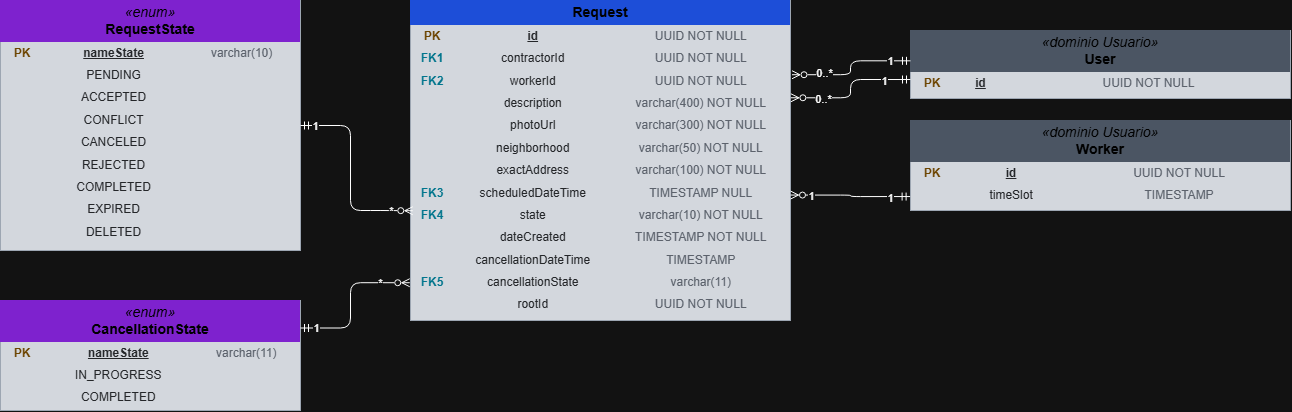

The diagram above was exported from draw.io. Its source (the exported page's mxGraphModel, read from the mxfile embedded in the PNG):
<mxGraphModel dx="1269" dy="1905" grid="1" gridSize="10" guides="1" tooltips="1" connect="1" arrows="1" fold="1" page="1" pageScale="1" pageWidth="827" pageHeight="1169" math="0" shadow="0">
  <root>
    <mxCell id="0" />
    <mxCell id="1" parent="0" />
    <mxCell id="RS" parent="1" style="html=1;whiteSpace=wrap;overflow=fill;verticalAlign=top;fillColor=#161b22;strokeColor=#4b5563;fontColor=#e5e7eb;" value="&lt;table width=&quot;100%&quot; cellpadding=&quot;4&quot; cellspacing=&quot;0&quot; style=&quot;color: rgb(229, 231, 235); font-size: 12px;&quot;&gt;&lt;tbody&gt;&lt;tr&gt;&lt;td colspan=&quot;3&quot; align=&quot;center&quot; bgcolor=&quot;#7e22ce&quot;&gt;&lt;font color=&quot;#fff&quot; style=&quot;font-size: 14px;&quot;&gt;&lt;i&gt;«enum»&lt;/i&gt;&lt;br&gt;&lt;b&gt;RequestState&lt;/b&gt;&lt;/font&gt;&lt;/td&gt;&lt;/tr&gt;&lt;tr&gt;&lt;td width=&quot;36&quot;&gt;&lt;font color=&quot;#facc15&quot;&gt;&lt;b&gt;PK&lt;/b&gt;&lt;/font&gt;&lt;/td&gt;&lt;td&gt;&lt;u&gt;&lt;b&gt;nameState&lt;/b&gt;&lt;/u&gt;&lt;/td&gt;&lt;td&gt;&lt;font color=&quot;#9ca3af&quot;&gt;varchar(10)&lt;/font&gt;&lt;/td&gt;&lt;/tr&gt;&lt;tr&gt;&lt;td width=&quot;36&quot;&gt;&lt;font color=&quot;#22d3ee&quot;&gt;&lt;b&gt;&lt;/b&gt;&lt;/font&gt;&lt;/td&gt;&lt;td&gt;PENDING&lt;/td&gt;&lt;td&gt;&lt;font color=&quot;#9ca3af&quot;&gt;&lt;/font&gt;&lt;/td&gt;&lt;/tr&gt;&lt;tr&gt;&lt;td width=&quot;36&quot;&gt;&lt;font color=&quot;#22d3ee&quot;&gt;&lt;b&gt;&lt;/b&gt;&lt;/font&gt;&lt;/td&gt;&lt;td&gt;ACCEPTED&lt;/td&gt;&lt;td&gt;&lt;font color=&quot;#9ca3af&quot;&gt;&lt;/font&gt;&lt;/td&gt;&lt;/tr&gt;&lt;tr&gt;&lt;td width=&quot;36&quot;&gt;&lt;font color=&quot;#22d3ee&quot;&gt;&lt;b&gt;&lt;/b&gt;&lt;/font&gt;&lt;/td&gt;&lt;td&gt;CONFLICT&lt;/td&gt;&lt;td&gt;&lt;font color=&quot;#9ca3af&quot;&gt;&lt;/font&gt;&lt;/td&gt;&lt;/tr&gt;&lt;tr&gt;&lt;td width=&quot;36&quot;&gt;&lt;font color=&quot;#22d3ee&quot;&gt;&lt;b&gt;&lt;/b&gt;&lt;/font&gt;&lt;/td&gt;&lt;td&gt;CANCELED&lt;/td&gt;&lt;td&gt;&lt;font color=&quot;#9ca3af&quot;&gt;&lt;/font&gt;&lt;/td&gt;&lt;/tr&gt;&lt;tr&gt;&lt;td width=&quot;36&quot;&gt;&lt;font color=&quot;#22d3ee&quot;&gt;&lt;b&gt;&lt;/b&gt;&lt;/font&gt;&lt;/td&gt;&lt;td&gt;REJECTED&lt;/td&gt;&lt;td&gt;&lt;font color=&quot;#9ca3af&quot;&gt;&lt;/font&gt;&lt;/td&gt;&lt;/tr&gt;&lt;tr&gt;&lt;td width=&quot;36&quot;&gt;&lt;font color=&quot;#22d3ee&quot;&gt;&lt;b&gt;&lt;/b&gt;&lt;/font&gt;&lt;/td&gt;&lt;td&gt;COMPLETED&lt;/td&gt;&lt;td&gt;&lt;font color=&quot;#9ca3af&quot;&gt;&lt;/font&gt;&lt;/td&gt;&lt;/tr&gt;&lt;tr&gt;&lt;td width=&quot;36&quot;&gt;&lt;font color=&quot;#22d3ee&quot;&gt;&lt;b&gt;&lt;/b&gt;&lt;/font&gt;&lt;/td&gt;&lt;td&gt;EXPIRED&lt;/td&gt;&lt;td&gt;&lt;font color=&quot;#9ca3af&quot;&gt;&lt;/font&gt;&lt;/td&gt;&lt;/tr&gt;&lt;tr&gt;&lt;td&gt;&lt;br&gt;&lt;/td&gt;&lt;td&gt;DELETED&lt;/td&gt;&lt;td&gt;&lt;br&gt;&lt;/td&gt;&lt;/tr&gt;&lt;/tbody&gt;&lt;/table&gt;" vertex="1">
      <mxGeometry height="250" width="300" x="370" y="-270" as="geometry" />
    </mxCell>
    <mxCell id="RQ" parent="1" style="html=1;whiteSpace=wrap;overflow=fill;verticalAlign=top;fillColor=#161b22;strokeColor=#4b5563;fontColor=#e5e7eb;" value="&lt;table width=&quot;100%&quot; cellpadding=&quot;4&quot; cellspacing=&quot;0&quot; style=&quot;color: rgb(229, 231, 235); font-size: 12px;&quot;&gt;&lt;tbody&gt;&lt;tr&gt;&lt;td colspan=&quot;3&quot; align=&quot;center&quot; bgcolor=&quot;#1d4ed8&quot;&gt;&lt;font color=&quot;#fff&quot; style=&quot;font-size: 14px;&quot;&gt;&lt;b&gt;Request&lt;/b&gt;&lt;/font&gt;&lt;/td&gt;&lt;/tr&gt;&lt;tr&gt;&lt;td width=&quot;36&quot;&gt;&lt;font color=&quot;#facc15&quot;&gt;&lt;b&gt;PK&lt;/b&gt;&lt;/font&gt;&lt;/td&gt;&lt;td&gt;&lt;u&gt;&lt;b&gt;id&lt;/b&gt;&lt;/u&gt;&lt;/td&gt;&lt;td&gt;&lt;font color=&quot;#9ca3af&quot;&gt;UUID NOT NULL&lt;/font&gt;&lt;/td&gt;&lt;/tr&gt;&lt;tr&gt;&lt;td width=&quot;36&quot;&gt;&lt;b style=&quot;color: rgb(34, 211, 238);&quot;&gt;FK1&lt;/b&gt;&lt;font color=&quot;#22d3ee&quot;&gt;&lt;b&gt;&lt;/b&gt;&lt;/font&gt;&lt;/td&gt;&lt;td&gt;contractorId&lt;/td&gt;&lt;td&gt;&lt;font color=&quot;#9ca3af&quot;&gt;UUID NOT NULL&lt;/font&gt;&lt;/td&gt;&lt;/tr&gt;&lt;tr&gt;&lt;td width=&quot;36&quot;&gt;&lt;b style=&quot;color: rgb(34, 211, 238);&quot;&gt;FK2&lt;/b&gt;&lt;/td&gt;&lt;td&gt;workerId&lt;/td&gt;&lt;td&gt;&lt;font color=&quot;#9ca3af&quot;&gt;UUID NOT NULL&lt;/font&gt;&lt;/td&gt;&lt;/tr&gt;&lt;tr&gt;&lt;td width=&quot;36&quot;&gt;&lt;br&gt;&lt;/td&gt;&lt;td&gt;description&lt;/td&gt;&lt;td&gt;&lt;font color=&quot;#9ca3af&quot;&gt;varchar(400) NOT NULL&lt;/font&gt;&lt;/td&gt;&lt;/tr&gt;&lt;tr&gt;&lt;td width=&quot;36&quot;&gt;&lt;font color=&quot;#22d3ee&quot;&gt;&lt;b&gt;&lt;/b&gt;&lt;/font&gt;&lt;/td&gt;&lt;td&gt;photoUrl&lt;/td&gt;&lt;td&gt;&lt;font color=&quot;#9ca3af&quot;&gt;varchar(300) NOT NULL&lt;/font&gt;&lt;/td&gt;&lt;/tr&gt;&lt;tr&gt;&lt;td width=&quot;36&quot;&gt;&lt;font color=&quot;#22d3ee&quot;&gt;&lt;b&gt;&lt;/b&gt;&lt;/font&gt;&lt;/td&gt;&lt;td&gt;neighborhood&lt;/td&gt;&lt;td&gt;&lt;font color=&quot;#9ca3af&quot;&gt;varchar(50) NOT NULL&lt;/font&gt;&lt;/td&gt;&lt;/tr&gt;&lt;tr&gt;&lt;td width=&quot;36&quot;&gt;&lt;font color=&quot;#22d3ee&quot;&gt;&lt;b&gt;&lt;/b&gt;&lt;/font&gt;&lt;/td&gt;&lt;td&gt;exactAddress&lt;/td&gt;&lt;td&gt;&lt;font color=&quot;#9ca3af&quot;&gt;varchar(100) NOT NULL&lt;/font&gt;&lt;/td&gt;&lt;/tr&gt;&lt;tr&gt;&lt;td width=&quot;36&quot;&gt;&lt;b style=&quot;color: rgb(34, 211, 238);&quot;&gt;FK3&lt;/b&gt;&lt;/td&gt;&lt;td&gt;scheduledDateTime&lt;/td&gt;&lt;td&gt;&lt;font color=&quot;#9ca3af&quot;&gt;TIMESTAMP NULL&lt;/font&gt;&lt;/td&gt;&lt;/tr&gt;&lt;tr&gt;&lt;td width=&quot;36&quot;&gt;&lt;font color=&quot;#22d3ee&quot;&gt;&lt;b&gt;FK4&lt;/b&gt;&lt;/font&gt;&lt;/td&gt;&lt;td&gt;state&lt;/td&gt;&lt;td&gt;&lt;font color=&quot;#9ca3af&quot;&gt;varchar(10) NOT NULL&lt;/font&gt;&lt;/td&gt;&lt;/tr&gt;&lt;tr&gt;&lt;td width=&quot;36&quot;&gt;&lt;br&gt;&lt;/td&gt;&lt;td&gt;dateCreated&lt;/td&gt;&lt;td&gt;&lt;font color=&quot;#9ca3af&quot;&gt;TIMESTAMP NOT NULL&lt;/font&gt;&lt;/td&gt;&lt;/tr&gt;&lt;tr&gt;&lt;td&gt;&lt;br&gt;&lt;/td&gt;&lt;td&gt;cancellationDateTime&lt;/td&gt;&lt;td&gt;&lt;span style=&quot;color: rgb(156, 163, 175);&quot;&gt;TIMESTAMP&lt;/span&gt;&lt;/td&gt;&lt;/tr&gt;&lt;tr&gt;&lt;td&gt;&lt;b style=&quot;color: rgb(34, 211, 238);&quot;&gt;FK5&lt;/b&gt;&lt;/td&gt;&lt;td&gt;cancellationState&lt;/td&gt;&lt;td&gt;&lt;span style=&quot;color: rgb(156, 163, 175);&quot;&gt;varchar(11)&lt;/span&gt;&lt;/td&gt;&lt;/tr&gt;&lt;tr&gt;&lt;td&gt;&lt;br&gt;&lt;/td&gt;&lt;td&gt;rootId&lt;/td&gt;&lt;td&gt;&lt;span style=&quot;color: rgb(156, 163, 175);&quot;&gt;UUID NOT NULL&lt;/span&gt;&lt;/td&gt;&lt;/tr&gt;&lt;/tbody&gt;&lt;/table&gt;" vertex="1">
      <mxGeometry height="320" width="380" x="780" y="-270" as="geometry" />
    </mxCell>
    <mxCell id="US" parent="1" style="html=1;whiteSpace=wrap;overflow=fill;verticalAlign=top;fillColor=#161b22;strokeColor=#4b5563;fontColor=#e5e7eb;" value="&lt;table width=&quot;100%&quot; cellpadding=&quot;4&quot; cellspacing=&quot;0&quot; style=&quot;color: rgb(229, 231, 235); font-size: 12px;&quot;&gt;&lt;tbody&gt;&lt;tr&gt;&lt;td colspan=&quot;3&quot; align=&quot;center&quot; bgcolor=&quot;#4b5563&quot;&gt;&lt;font color=&quot;#fff&quot; style=&quot;font-size: 14px;&quot;&gt;&lt;i&gt;«dominio Usuario»&lt;/i&gt;&lt;br&gt;&lt;b&gt;User&lt;/b&gt;&lt;/font&gt;&lt;/td&gt;&lt;/tr&gt;&lt;tr&gt;&lt;td width=&quot;36&quot;&gt;&lt;font color=&quot;#facc15&quot;&gt;&lt;b&gt;PK&lt;/b&gt;&lt;/font&gt;&lt;/td&gt;&lt;td&gt;&lt;u&gt;&lt;b&gt;id&lt;/b&gt;&lt;/u&gt;&lt;/td&gt;&lt;td&gt;&lt;font color=&quot;#9ca3af&quot;&gt;UUID NOT NULL&lt;/font&gt;&lt;/td&gt;&lt;/tr&gt;&lt;/tbody&gt;&lt;/table&gt;" vertex="1">
      <mxGeometry height="68" width="380" x="1280" y="-240" as="geometry" />
    </mxCell>
    <mxCell id="Gym0UjnJfmYzbZCym_6w-2" edge="1" parent="1" source="RS" style="edgeStyle=orthogonalEdgeStyle;html=1;startArrow=ERmandOne;endArrow=ERzeroToMany;startFill=0;endFill=0;strokeColor=default;fontColor=default;labelBackgroundColor=#0f1117;entryX=0.006;entryY=0.657;entryDx=0;entryDy=0;entryPerimeter=0;exitX=1;exitY=0.5;exitDx=0;exitDy=0;" target="RQ" value="">
      <mxGeometry relative="1" x="0.424" as="geometry">
        <Array as="points">
          <mxPoint x="720" y="-145" />
          <mxPoint x="720" y="-60" />
          <mxPoint x="750" y="-60" />
        </Array>
        <mxPoint x="760" y="-170" as="sourcePoint" />
        <mxPoint x="610" y="-57" as="targetPoint" />
      </mxGeometry>
    </mxCell>
    <mxCell id="Gym0UjnJfmYzbZCym_6w-5" connectable="0" parent="Gym0UjnJfmYzbZCym_6w-2" style="edgeLabel;html=1;align=center;verticalAlign=middle;resizable=0;points=[];" value="1" vertex="1">
      <mxGeometry relative="1" x="-0.8581" as="geometry">
        <mxPoint as="offset" />
      </mxGeometry>
    </mxCell>
    <mxCell id="Gym0UjnJfmYzbZCym_6w-6" connectable="0" parent="Gym0UjnJfmYzbZCym_6w-2" style="edgeLabel;html=1;align=center;verticalAlign=middle;resizable=0;points=[];" value="*" vertex="1">
      <mxGeometry relative="1" x="0.4619" as="geometry">
        <mxPoint x="31" as="offset" />
      </mxGeometry>
    </mxCell>
    <mxCell id="Gym0UjnJfmYzbZCym_6w-3" edge="1" parent="1" source="US" style="edgeStyle=orthogonalEdgeStyle;html=1;startArrow=ERmandOne;endArrow=ERzeroToMany;startFill=0;endFill=0;strokeColor=default;fontColor=#e5e7eb;labelBackgroundColor=#0f1117;entryX=1.004;entryY=0.232;entryDx=0;entryDy=0;entryPerimeter=0;exitX=0;exitY=0.446;exitDx=0;exitDy=0;exitPerimeter=0;" target="RQ" value="">
      <mxGeometry relative="1" x="-0.2398" as="geometry">
        <Array as="points" />
        <mxPoint x="1260" y="-200" as="sourcePoint" />
        <mxPoint x="1190" y="-77" as="targetPoint" />
      </mxGeometry>
    </mxCell>
    <mxCell id="Gym0UjnJfmYzbZCym_6w-7" connectable="0" parent="Gym0UjnJfmYzbZCym_6w-3" style="edgeLabel;html=1;align=center;verticalAlign=middle;resizable=0;points=[];" value="0..*" vertex="1">
      <mxGeometry relative="1" x="0.3551" y="-2" as="geometry">
        <mxPoint x="-10" as="offset" />
      </mxGeometry>
    </mxCell>
    <mxCell id="Gym0UjnJfmYzbZCym_6w-9" connectable="0" parent="Gym0UjnJfmYzbZCym_6w-3" style="edgeLabel;html=1;align=center;verticalAlign=middle;resizable=0;points=[];" value="1" vertex="1">
      <mxGeometry relative="1" x="-0.851" as="geometry">
        <mxPoint x="-11" as="offset" />
      </mxGeometry>
    </mxCell>
    <mxCell id="Gym0UjnJfmYzbZCym_6w-4" edge="1" parent="1" source="US" style="edgeStyle=orthogonalEdgeStyle;html=1;startArrow=ERmandOne;endArrow=ERzeroToMany;startFill=0;endFill=0;strokeColor=default;fontColor=#e5e7eb;labelBackgroundColor=#0f1117;entryX=1.001;entryY=0.304;entryDx=0;entryDy=0;entryPerimeter=0;exitX=0;exitY=0.721;exitDx=0;exitDy=0;exitPerimeter=0;" target="RQ" value="">
      <mxGeometry relative="1" x="-0.0806" as="geometry">
        <mxPoint x="1270" y="-190" as="sourcePoint" />
        <mxPoint x="1230" y="-57" as="targetPoint" />
      </mxGeometry>
    </mxCell>
    <mxCell id="Gym0UjnJfmYzbZCym_6w-8" connectable="0" parent="Gym0UjnJfmYzbZCym_6w-4" style="edgeLabel;html=1;align=center;verticalAlign=middle;resizable=0;points=[];" value="0..*" vertex="1">
      <mxGeometry relative="1" x="0.7554" y="1" as="geometry">
        <mxPoint x="15" as="offset" />
      </mxGeometry>
    </mxCell>
    <mxCell id="Gym0UjnJfmYzbZCym_6w-10" connectable="0" parent="Gym0UjnJfmYzbZCym_6w-4" style="edgeLabel;html=1;align=center;verticalAlign=middle;resizable=0;points=[];" value="1" vertex="1">
      <mxGeometry relative="1" x="-0.3314" y="1" as="geometry">
        <mxPoint x="20" as="offset" />
      </mxGeometry>
    </mxCell>
    <mxCell id="jqmYag45FuRgHB7U05ly-1" parent="1" style="html=1;whiteSpace=wrap;overflow=fill;verticalAlign=top;fillColor=#161b22;strokeColor=#4b5563;fontColor=#e5e7eb;" value="&lt;table width=&quot;100%&quot; cellpadding=&quot;4&quot; cellspacing=&quot;0&quot; style=&quot;color: rgb(229, 231, 235); font-size: 12px;&quot;&gt;&lt;tbody&gt;&lt;tr&gt;&lt;td colspan=&quot;3&quot; align=&quot;center&quot; bgcolor=&quot;#4b5563&quot;&gt;&lt;font color=&quot;#fff&quot; style=&quot;font-size: 14px;&quot;&gt;&lt;i&gt;«dominio Usuario»&lt;/i&gt;&lt;br&gt;&lt;b&gt;Worker&lt;/b&gt;&lt;/font&gt;&lt;/td&gt;&lt;/tr&gt;&lt;tr&gt;&lt;td width=&quot;36&quot;&gt;&lt;font color=&quot;#facc15&quot;&gt;&lt;b&gt;PK&lt;/b&gt;&lt;/font&gt;&lt;/td&gt;&lt;td&gt;&lt;u&gt;&lt;b&gt;id&lt;/b&gt;&lt;/u&gt;&lt;/td&gt;&lt;td&gt;&lt;font color=&quot;#9ca3af&quot;&gt;UUID NOT NULL&lt;/font&gt;&lt;/td&gt;&lt;/tr&gt;&lt;tr&gt;&lt;td&gt;&lt;br&gt;&lt;/td&gt;&lt;td&gt;timeSlot&lt;/td&gt;&lt;td&gt;&lt;span style=&quot;color: rgb(156, 163, 175);&quot;&gt;TIMESTAMP&lt;/span&gt;&lt;/td&gt;&lt;/tr&gt;&lt;/tbody&gt;&lt;/table&gt;" vertex="1">
      <mxGeometry height="90" width="380" x="1280" y="-150" as="geometry" />
    </mxCell>
    <mxCell id="jqmYag45FuRgHB7U05ly-3" edge="1" parent="1" source="jqmYag45FuRgHB7U05ly-1" style="edgeStyle=orthogonalEdgeStyle;html=1;startArrow=ERmandOne;endArrow=ERzeroToMany;startFill=0;endFill=0;strokeColor=default;fontColor=#e5e7eb;labelBackgroundColor=#0f1117;entryX=1;entryY=0.608;entryDx=0;entryDy=0;entryPerimeter=0;exitX=-0.001;exitY=0.845;exitDx=0;exitDy=0;exitPerimeter=0;" target="RQ" value="">
      <mxGeometry relative="1" x="-0.4129" as="geometry">
        <mxPoint x="1340" y="-110" as="sourcePoint" />
        <mxPoint x="1220" y="-92" as="targetPoint" />
      </mxGeometry>
    </mxCell>
    <mxCell id="jqmYag45FuRgHB7U05ly-4" connectable="0" parent="jqmYag45FuRgHB7U05ly-3" style="edgeLabel;html=1;align=center;verticalAlign=middle;resizable=0;points=[];" value="1" vertex="1">
      <mxGeometry relative="1" x="0.5608" y="1" as="geometry">
        <mxPoint x="-6" as="offset" />
      </mxGeometry>
    </mxCell>
    <mxCell id="jqmYag45FuRgHB7U05ly-5" connectable="0" parent="jqmYag45FuRgHB7U05ly-3" style="edgeLabel;html=1;align=center;verticalAlign=middle;resizable=0;points=[];" value="1" vertex="1">
      <mxGeometry relative="1" x="-0.5713" y="1" as="geometry">
        <mxPoint x="6" as="offset" />
      </mxGeometry>
    </mxCell>
    <mxCell id="jqmYag45FuRgHB7U05ly-6" parent="1" style="html=1;whiteSpace=wrap;overflow=fill;verticalAlign=top;fillColor=#161b22;strokeColor=#4b5563;fontColor=#e5e7eb;" value="&lt;table width=&quot;100%&quot; cellpadding=&quot;4&quot; cellspacing=&quot;0&quot; style=&quot;color: rgb(229, 231, 235); font-size: 12px;&quot;&gt;&lt;tbody&gt;&lt;tr&gt;&lt;td colspan=&quot;3&quot; align=&quot;center&quot; bgcolor=&quot;#7e22ce&quot;&gt;&lt;font color=&quot;#fff&quot; style=&quot;font-size: 14px;&quot;&gt;&lt;i&gt;«enum»&lt;/i&gt;&lt;br&gt;&lt;b&gt;CancellationState&lt;/b&gt;&lt;/font&gt;&lt;/td&gt;&lt;/tr&gt;&lt;tr&gt;&lt;td width=&quot;36&quot;&gt;&lt;font color=&quot;#facc15&quot;&gt;&lt;b&gt;PK&lt;/b&gt;&lt;/font&gt;&lt;/td&gt;&lt;td&gt;&lt;u&gt;&lt;b&gt;nameState&lt;/b&gt;&lt;/u&gt;&lt;/td&gt;&lt;td&gt;&lt;font color=&quot;#9ca3af&quot;&gt;varchar(11)&lt;/font&gt;&lt;/td&gt;&lt;/tr&gt;&lt;tr&gt;&lt;td width=&quot;36&quot;&gt;&lt;font color=&quot;#22d3ee&quot;&gt;&lt;b&gt;&lt;/b&gt;&lt;/font&gt;&lt;/td&gt;&lt;td&gt;IN_PROGRESS&lt;/td&gt;&lt;td&gt;&lt;font color=&quot;#9ca3af&quot;&gt;&lt;/font&gt;&lt;/td&gt;&lt;/tr&gt;&lt;tr&gt;&lt;td width=&quot;36&quot;&gt;&lt;font color=&quot;#22d3ee&quot;&gt;&lt;b&gt;&lt;/b&gt;&lt;/font&gt;&lt;/td&gt;&lt;td&gt;COMPLETED&lt;/td&gt;&lt;td&gt;&lt;font color=&quot;#9ca3af&quot;&gt;&lt;/font&gt;&lt;/td&gt;&lt;/tr&gt;&lt;/tbody&gt;&lt;/table&gt;" vertex="1">
      <mxGeometry height="110" width="300" x="370" y="30" as="geometry" />
    </mxCell>
    <mxCell id="jqmYag45FuRgHB7U05ly-7" edge="1" parent="1" source="jqmYag45FuRgHB7U05ly-6" style="edgeStyle=orthogonalEdgeStyle;html=1;startArrow=ERmandOne;endArrow=ERzeroToMany;startFill=0;endFill=0;strokeColor=default;fontColor=default;labelBackgroundColor=#0f1117;entryX=-0.002;entryY=0.882;entryDx=0;entryDy=0;entryPerimeter=0;exitX=1;exitY=0.25;exitDx=0;exitDy=0;" target="RQ" value="">
      <mxGeometry relative="1" x="0.4768" as="geometry">
        <Array as="points">
          <mxPoint x="720" y="57.5" />
          <mxPoint x="720" y="12.2" />
        </Array>
        <mxPoint x="730" y="20" as="sourcePoint" />
        <mxPoint x="842" y="105" as="targetPoint" />
      </mxGeometry>
    </mxCell>
    <mxCell id="jqmYag45FuRgHB7U05ly-8" connectable="0" parent="jqmYag45FuRgHB7U05ly-7" style="edgeLabel;html=1;align=center;verticalAlign=middle;resizable=0;points=[];" value="1" vertex="1">
      <mxGeometry relative="1" x="-0.7929" as="geometry">
        <mxPoint as="offset" />
      </mxGeometry>
    </mxCell>
    <mxCell id="jqmYag45FuRgHB7U05ly-9" connectable="0" parent="jqmYag45FuRgHB7U05ly-7" style="edgeLabel;html=1;align=center;verticalAlign=middle;resizable=0;points=[];" value="*" vertex="1">
      <mxGeometry relative="1" x="0.5169" as="geometry">
        <mxPoint x="8" as="offset" />
      </mxGeometry>
    </mxCell>
  </root>
</mxGraphModel>